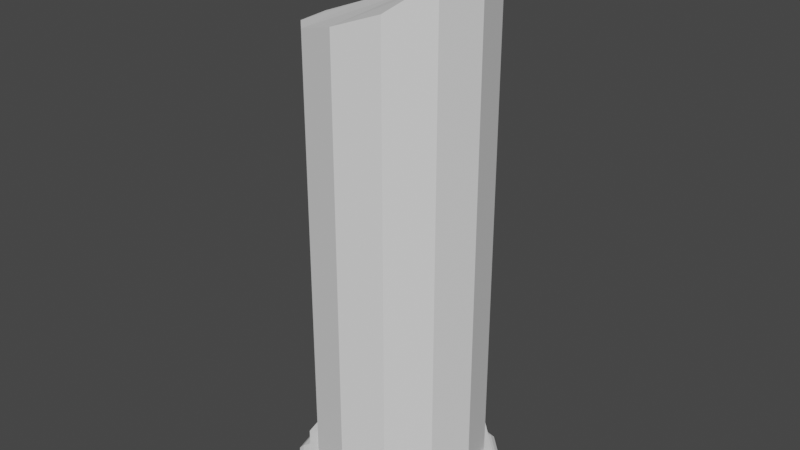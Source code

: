 # Source: PillarBrokenBottom.blend  (saved by Blender 2.93.21; exported with 4.5.12 LTS)
import bpy
from mathutils import Matrix  # noqa: F401  (used for matrix-valued properties, if any)

bpy.ops.wm.read_factory_settings(use_empty=True)
scene = bpy.context.scene
scene.name = 'Scene'

# ---- collections
col_collection = bpy.data.collections.new('Collection'); scene.collection.children.link(col_collection)

# ---- world
world_world = bpy.data.worlds.new('World'); scene.world = world_world
world_world.use_nodes = True; world_world.node_tree.nodes.clear()
_N = world_world.node_tree.nodes; _L = world_world.node_tree.links
n0 = _N.new('ShaderNodeOutputWorld'); n0.name = 'World Output'; n0.location = (300, 300)
n1 = _N.new('ShaderNodeBackground'); n1.name = 'Background'; n1.location = (10, 300)
n1.inputs[0].default_value = (0.05088, 0.05088, 0.05088, 1.0)
_L.new(n1.outputs[0], n0.inputs[0])
n0.is_active_output = True
world_world.color = (0.05088, 0.05088, 0.05088)
world_world.use_sun_shadow = False
world_world.sun_shadow_jitter_overblur = 0.0

# ---- meshes
me_cylinder_005 = bpy.data.meshes.new('Cylinder.005')
me_cylinder_005.from_pydata([(0.0, 0.5, -0.05509), (0.0, 0.5, 0.04653), (0.25, 0.433, -0.05509), (0.25, 0.433, 0.04653), (0.433, 0.25, -0.05509), (0.433, 0.25, 0.04653), (0.5, -2.186e-08, -0.05509), (0.5, -2.186e-08, 0.04653), (0.433, -0.25, -0.05509), (0.433, -0.25, 0.04653), (0.25, -0.433, -0.05509), (0.25, -0.433, 0.04653), (-4.371e-08, -0.5, -0.05509), (-4.371e-08, -0.5, 0.04653), (-0.25, -0.433, -0.05509), (-0.25, -0.433, 0.04653), (-0.433, -0.25, -0.05509), (-0.433, -0.25, 0.04653), (-0.5, 5.962e-09, -0.05509), (-0.5, 5.962e-09, 0.04653), (-0.433, 0.25, -0.05509), (-0.433, 0.25, 0.04653), (-0.25, 0.433, -0.05509), (-0.25, 0.433, 0.04653), (0.0, 0.4545, -0.02372), (0.2273, 0.3936, -0.02372), (0.3936, 0.2273, -0.02372), (0.4545, -1.987e-08, -0.02372), (0.3936, -0.2273, -0.02372), (0.2273, -0.3936, -0.02372), (-3.974e-08, -0.4545, -0.02372), (-0.2273, -0.3936, -0.02372), (-0.3936, -0.2273, -0.02372), (-0.4545, 5.42e-09, -0.02372), (-0.3936, 0.2273, -0.02372), (-0.2273, 0.3936, -0.02372), (-0.3936, 0.2273, 2.351), (-0.3936, -0.2273, 2.352), (-3.974e-08, -0.4545, 2.451), (0.3936, -0.2273, 2.672), (0.3936, 0.2273, 2.759), (0.0, 0.4545, 2.488), (-0.2273, 0.3936, 2.392), (-0.4545, 5.42e-09, 2.335), (-0.2273, -0.3936, 2.385), (0.2273, -0.3936, 2.533), (0.4545, -1.987e-08, 2.814), (0.2273, 0.3936, 2.627), (0.0, 0.56, -0.1076), (0.28, 0.485, -0.1076), (0.485, 0.28, -0.1076), (0.56, -2.448e-08, -0.1076), (0.485, -0.28, -0.1076), (0.28, -0.485, -0.1076), (-4.896e-08, -0.56, -0.1076), (-0.28, -0.485, -0.1076), (-0.485, -0.28, -0.1076), (-0.56, 6.678e-09, -0.1076), (-0.485, 0.28, -0.1076), (-0.28, 0.485, -0.1076), (0.0, 0.56, -0.07678), (0.28, 0.485, -0.07678), (0.485, 0.28, -0.07678), (0.56, -2.448e-08, -0.07678), (0.485, -0.28, -0.07678), (0.28, -0.485, -0.07678), (-4.896e-08, -0.56, -0.07678), (-0.28, -0.485, -0.07678), (-0.485, -0.28, -0.07678), (-0.56, 6.678e-09, -0.07678), (-0.485, 0.28, -0.07678), (-0.28, 0.485, -0.07678), (6.78e-09, 0.5043, -0.04284), (1.224e-09, 0.5394, -0.05687), (0.2522, 0.4367, -0.04284), (0.2697, 0.4671, -0.05687), (0.4367, 0.2522, -0.04284), (0.4671, 0.2697, -0.05687), (0.5043, -2.451e-08, -0.04284), (0.5394, -2.297e-08, -0.05687), (0.4367, -0.2522, -0.04284), (0.4671, -0.2697, -0.05687), (0.2522, -0.4367, -0.04284), (0.2697, -0.4671, -0.05687), (-1.074e-07, -0.5043, -0.04284), (-8.448e-08, -0.5394, -0.05687), (-0.2522, -0.4367, -0.04284), (-0.2697, -0.4671, -0.05687), (-0.4367, -0.2522, -0.04284), (-0.4671, -0.2697, -0.05687), (-0.5043, 6.78e-09, -0.04284), (-0.5394, 7.656e-09, -0.05687), (-0.4367, 0.2522, -0.04284), (-0.4671, 0.2697, -0.05687), (-0.2522, 0.4367, -0.04284), (-0.2697, 0.4671, -0.05687)], [], [(0, 1, 3, 2), (2, 3, 5, 4), (4, 5, 7, 6), (6, 7, 9, 8), (8, 9, 11, 10), (10, 11, 13, 12), (12, 13, 15, 14), (14, 15, 17, 16), (16, 17, 19, 18), (18, 19, 21, 20), (3, 1, 23, 21, 19, 17, 15, 13, 11, 9, 7, 5), (20, 21, 23, 22), (22, 23, 1, 0), (0, 2, 4, 6, 8, 10, 12, 14, 16, 18, 20, 22), (24, 41, 47, 25), (25, 47, 40, 26), (26, 40, 46, 27), (27, 46, 39, 28), (28, 39, 45, 29), (29, 45, 38, 30), (30, 38, 44, 31), (31, 44, 37, 32), (32, 37, 43, 33), (33, 43, 36, 34), (34, 36, 42, 35), (35, 42, 41, 24), (24, 25, 26, 27, 28, 29, 30, 31, 32, 33, 34, 35), (46, 40, 39), (40, 47, 39), (39, 47, 45), (47, 41, 45), (45, 41, 38), (41, 42, 38), (38, 42, 44), (42, 36, 44), (44, 36, 37), (36, 43, 37), (59, 71, 60, 48), (50, 62, 63, 51), (51, 63, 64, 52), (52, 64, 65, 53), (53, 65, 66, 54), (54, 66, 67, 55), (55, 67, 68, 56), (56, 68, 69, 57), (57, 69, 70, 58), (58, 70, 71, 59), (48, 60, 61, 49), (49, 61, 62, 50), (48, 49, 50, 51, 52, 53, 54, 55, 56, 57, 58, 59), (74, 72, 94, 92, 90, 88, 86, 84, 82, 80, 78, 76), (63, 62, 77, 79), (64, 63, 79, 81), (65, 64, 81, 83), (66, 65, 83, 85), (67, 66, 85, 87), (68, 67, 87, 89), (69, 68, 89, 91), (70, 69, 91, 93), (71, 70, 93, 95), (61, 60, 73, 75), (62, 61, 75, 77), (72, 74, 75, 73), (74, 76, 77, 75), (76, 78, 79, 77), (78, 80, 81, 79), (80, 82, 83, 81), (82, 84, 85, 83), (84, 86, 87, 85), (86, 88, 89, 87), (88, 90, 91, 89), (90, 92, 93, 91), (92, 94, 95, 93), (94, 72, 73, 95), (60, 71, 95, 73)])
_uv = me_cylinder_005.uv_layers.new(name='UVMap')
_uv.uv.foreach_set('vector', [0.9577, 0.5457, 0.9577, 0.7795, 0.9188, 0.7795, 0.9188, 0.5457, 0.9188, 0.5457, 0.9188, 0.7795, 0.8798, 0.7795, 0.8798, 0.5457, 0.8798, 0.5457, 0.8798, 0.7795, 0.8408, 0.7795, 0.8408, 0.5457, 0.8408, 0.5457, 0.8408, 0.7795, 0.8019, 0.7795, 0.8019, 0.5457, 0.8019, 0.5457, 0.8019, 0.7795, 0.7629, 0.7795, 0.7629, 0.5457, 0.7629, 0.5457, 0.7629, 0.7795, 0.7239, 0.7795, 0.7239, 0.5457, 0.7239, 0.5457, 0.7239, 0.7795, 0.685, 0.7795, 0.685, 0.5457, 0.685, 0.5457, 0.685, 0.7795, 0.646, 0.7795, 0.646, 0.5457, 0.646, 0.5457, 0.646, 0.7795, 0.607, 0.7795, 0.607, 0.5457, 0.607, 0.5457, 0.607, 0.7795, 0.5681, 0.7795, 0.5681, 0.5457, 0.4223, 0.7592, 0.3623, 0.7753, 0.3023, 0.7592, 0.2584, 0.7153, 0.2423, 0.6553, 0.2584, 0.5953, 0.3023, 0.5514, 0.3623, 0.5353, 0.4223, 0.5514, 0.4662, 0.5953, 0.4823, 0.6553, 0.4662, 0.7153, 0.5681, 0.5457, 0.5681, 0.7795, 0.5291, 0.7795, 0.5291, 0.5457, 0.5291, 0.5457, 0.5291, 0.7795, 0.4901, 0.7795, 0.4901, 0.5457, 0.75, 0.49, 0.87, 0.4578, 0.9578, 0.37, 0.99, 0.25, 0.9578, 0.13, 0.87, 0.04215, 0.75, 0.01, 0.63, 0.04215, 0.5422, 0.13, 0.51, 0.25, 0.5422, 0.37, 0.63, 0.4578, 0.1146, 0.5628, 0.1507, 0.9325, 0.1106, 0.9612, 0.08199, 0.5545, 0.08199, 0.5545, 0.1106, 0.9612, 0.06953, 0.9878, 0.04346, 0.5456, 0.04346, 0.5456, 0.06953, 0.9878, 0.02917, 0.9999, 0.0001027, 0.5062, 0.0001027, 0.5062, 0.02577, 0.0001027, 0.06644, 0.02764, 0.04398, 0.4557, 0.04398, 0.4557, 0.06644, 0.02764, 0.1079, 0.05538, 0.08259, 0.4417, 0.08259, 0.4417, 0.1079, 0.05538, 0.1489, 0.07369, 0.1139, 0.438, 0.1139, 0.438, 0.1489, 0.07369, 0.1892, 0.09023, 0.1431, 0.451, 0.1431, 0.451, 0.1892, 0.09023, 0.2299, 0.1023, 0.1725, 0.4647, 0.1725, 0.4647, 0.2299, 0.1023, 0.2708, 0.1124, 0.199, 0.502, 0.199, 0.502, 0.2708, 0.8876, 0.2303, 0.8976, 0.1734, 0.5397, 0.1734, 0.5397, 0.2303, 0.8976, 0.1902, 0.9109, 0.1448, 0.5539, 0.1448, 0.5539, 0.1902, 0.9109, 0.1507, 0.9325, 0.1146, 0.5628, 0.1146, 0.5628, 0.08199, 0.5545, 0.04346, 0.5456, 0.0001027, 0.5062, 0.04398, 0.4557, 0.08259, 0.4417, 0.1139, 0.438, 0.1431, 0.451, 0.1725, 0.4647, 0.199, 0.502, 0.1734, 0.5397, 0.1448, 0.5539, 0.283, 0.3716, 0.319, 0.3578, 0.271, 0.4138, 0.319, 0.3578, 0.3614, 0.3649, 0.271, 0.4138, 0.271, 0.4138, 0.3614, 0.3649, 0.2749, 0.4572, 0.3614, 0.3649, 0.3976, 0.3892, 0.2749, 0.4572, 0.2749, 0.4572, 0.3976, 0.3892, 0.2947, 0.4916, 0.3976, 0.3892, 0.4179, 0.4243, 0.2947, 0.4916, 0.2947, 0.4916, 0.4179, 0.4243, 0.328, 0.5119, 0.4179, 0.4243, 0.4179, 0.4623, 0.328, 0.5119, 0.328, 0.5119, 0.4179, 0.4623, 0.3659, 0.5128, 0.4179, 0.4623, 0.3989, 0.4948, 0.3659, 0.5128, 0.4294, 0.03952, 0.4332, 0.03568, 0.4578, 0.07578, 0.4526, 0.07716, 0.4318, 0.1608, 0.4356, 0.1646, 0.395, 0.1884, 0.3936, 0.1832, 0.3936, 0.1832, 0.395, 0.1884, 0.3478, 0.1898, 0.3492, 0.1845, 0.3492, 0.1845, 0.3478, 0.1898, 0.3067, 0.1674, 0.3105, 0.1636, 0.3105, 0.1636, 0.3067, 0.1674, 0.2832, 0.127, 0.2884, 0.1258, 0.2884, 0.1258, 0.2832, 0.127, 0.2843, 0.0796, 0.2896, 0.08098, 0.2896, 0.08098, 0.2843, 0.0796, 0.3056, 0.03725, 0.3095, 0.04093, 0.3095, 0.04093, 0.3056, 0.03725, 0.3453, 0.01271, 0.3467, 0.01788, 0.3467, 0.01788, 0.3453, 0.01271, 0.3921, 0.01227, 0.3907, 0.01746, 0.3907, 0.01746, 0.3921, 0.01227, 0.4332, 0.03568, 0.4294, 0.03952, 0.4526, 0.07716, 0.4578, 0.07578, 0.4578, 0.1229, 0.4525, 0.1216, 0.4525, 0.1216, 0.4578, 0.1229, 0.4356, 0.1646, 0.4318, 0.1608, 0.4526, 0.07716, 0.4525, 0.1216, 0.4318, 0.1608, 0.3936, 0.1832, 0.3492, 0.1845, 0.3105, 0.1636, 0.2884, 0.1258, 0.2896, 0.08098, 0.3095, 0.04093, 0.3467, 0.01788, 0.3907, 0.01746, 0.4294, 0.03952, 0.4263, 0.3007, 0.4055, 0.3367, 0.3695, 0.3576, 0.3278, 0.3576, 0.2918, 0.3367, 0.271, 0.3007, 0.271, 0.2591, 0.2918, 0.223, 0.3278, 0.2022, 0.3695, 0.2022, 0.4055, 0.223, 0.4263, 0.2591, 0.395, 0.1884, 0.4356, 0.1646, 0.4394, 0.1681, 0.3965, 0.1933, 0.3478, 0.1898, 0.395, 0.1884, 0.3965, 0.1933, 0.3467, 0.1948, 0.3067, 0.1674, 0.3478, 0.1898, 0.3467, 0.1948, 0.3031, 0.1711, 0.2832, 0.127, 0.3067, 0.1674, 0.3031, 0.1711, 0.2782, 0.1283, 0.2843, 0.0796, 0.2832, 0.127, 0.2782, 0.1283, 0.2793, 0.07836, 0.3056, 0.03725, 0.2843, 0.0796, 0.2793, 0.07836, 0.3017, 0.03379, 0.3453, 0.01271, 0.3056, 0.03725, 0.3017, 0.03379, 0.3438, 0.00776, 0.3921, 0.01227, 0.3453, 0.01271, 0.3438, 0.00776, 0.3934, 0.007259, 0.4332, 0.03568, 0.3921, 0.01227, 0.3934, 0.007259, 0.4367, 0.03194, 0.4578, 0.1229, 0.4578, 0.07578, 0.4628, 0.07434, 0.4628, 0.1242, 0.4356, 0.1646, 0.4578, 0.1229, 0.4628, 0.1242, 0.4394, 0.1681, 0.47, 0.07238, 0.47, 0.126, 0.4628, 0.1242, 0.4628, 0.07434, 0.47, 0.126, 0.4447, 0.1733, 0.4394, 0.1681, 0.4628, 0.1242, 0.4447, 0.1733, 0.3985, 0.2005, 0.3965, 0.1933, 0.4394, 0.1681, 0.3985, 0.2005, 0.3449, 0.202, 0.3467, 0.1948, 0.3965, 0.1933, 0.3449, 0.202, 0.2979, 0.1764, 0.3031, 0.1711, 0.3467, 0.1948, 0.2979, 0.1764, 0.271, 0.1301, 0.2782, 0.1283, 0.3031, 0.1711, 0.271, 0.1301, 0.2721, 0.07651, 0.2793, 0.07836, 0.2782, 0.1283, 0.2721, 0.07651, 0.2963, 0.02873, 0.3017, 0.03379, 0.2793, 0.07836, 0.2963, 0.02873, 0.3418, 0.0006261, 0.3438, 0.00776, 0.3017, 0.03379, 0.3418, 0.0006261, 0.3953, 0.0001027, 0.3934, 0.007259, 0.3438, 0.00776, 0.3953, 0.0001027, 0.4419, 0.02667, 0.4367, 0.03194, 0.3934, 0.007259, 0.4419, 0.02667, 0.47, 0.07238, 0.4628, 0.07434, 0.4367, 0.03194, 0.4578, 0.07578, 0.4332, 0.03568, 0.4367, 0.03194, 0.4628, 0.07434])
me_cylinder_005.use_remesh_fix_poles = True
me_cylinder_005.use_remesh_preserve_attributes = False
me_cylinder_005.update()

# ---- objects
ob_cylinder_002 = bpy.data.objects.new('Cylinder.002', me_cylinder_005)

# ---- transforms, parenting, visibility, modifiers, constraints
ob_cylinder_002.location = (0.0, 0.0, 0.1157)
ob_cylinder_002.scale = (1.1, 1.1, 1.1)

# ---- collection membership
col_collection.objects.link(ob_cylinder_002)

# ---- scene / render settings (as saved in the file)
scene.frame_start = 1; scene.frame_end = 250; scene.frame_set(1)
scene.render.engine = 'BLENDER_EEVEE_NEXT'
scene.cycles.use_denoising = False
scene.cycles.samples = 128
scene.cycles.sampling_pattern = 'TABULATED_SOBOL'
scene.cycles.use_adaptive_sampling = False
scene.cycles.use_light_tree = False
scene.view_settings.view_transform = 'Filmic'
bpy.context.view_layer.update()

# ---- added for rendering (the .blend has no active camera and no usable light): camera, sun
cam_auto = bpy.data.cameras.new('AutoCamera')
cam_auto.lens = 50.0
cam_auto.sensor_width = 36.0
cam_auto.clip_end = 1000.0
ob_auto_camera = bpy.data.objects.new('AutoCamera', cam_auto)
scene.collection.objects.link(ob_auto_camera)
ob_auto_camera.location = (3.38272, -4.05926, 4.31056)
ob_auto_camera.rotation_euler = (1.09748, -7.21219e-08, 0.694738)
scene.camera = ob_auto_camera
light_auto_sun = bpy.data.lights.new('AutoSun', 'SUN')
light_auto_sun.energy = 3.0
light_auto_sun.angle = 0.0523599
ob_auto_sun = bpy.data.objects.new('AutoSun', light_auto_sun)
scene.collection.objects.link(ob_auto_sun)
ob_auto_sun.rotation_euler = (0.872665, 0.174533, 0.523599)
bpy.context.view_layer.update()
